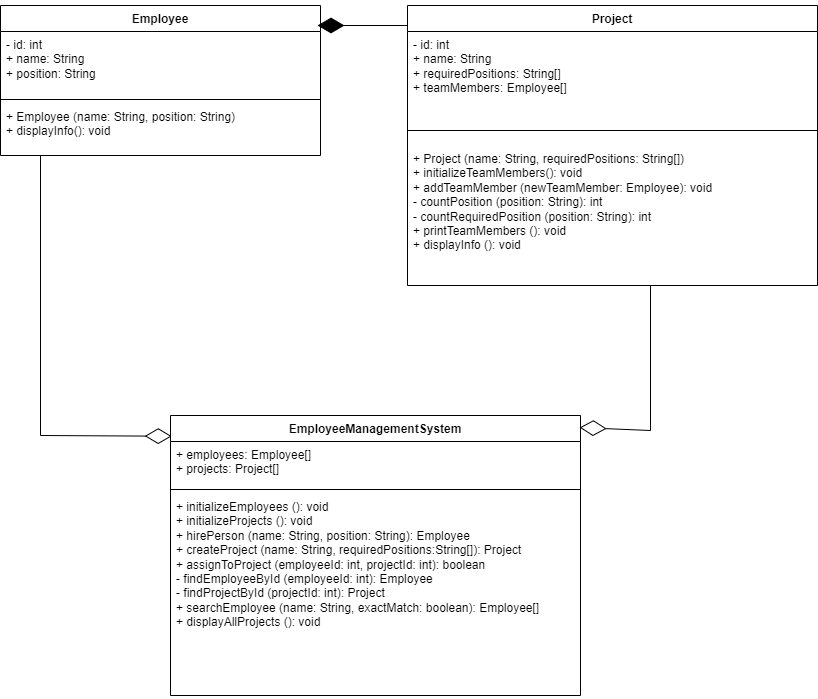

The diagram above was exported from draw.io. Its source (the exported page's mxGraphModel, read from the mxfile embedded in the PNG):
<mxGraphModel dx="1050" dy="566" grid="1" gridSize="10" guides="1" tooltips="1" connect="1" arrows="1" fold="1" page="1" pageScale="1" pageWidth="827" pageHeight="1169" math="0" shadow="0">
  <root>
    <mxCell id="0" />
    <mxCell id="1" parent="0" />
    <mxCell id="i3GNfkLq0fezA1mh9eQq-6" value="Employee" style="swimlane;fontStyle=1;align=center;verticalAlign=top;childLayout=stackLayout;horizontal=1;startSize=26;horizontalStack=0;resizeParent=1;resizeParentMax=0;resizeLast=0;collapsible=1;marginBottom=0;whiteSpace=wrap;html=1;" vertex="1" parent="1">
      <mxGeometry x="10" y="160" width="320" height="150" as="geometry" />
    </mxCell>
    <mxCell id="i3GNfkLq0fezA1mh9eQq-7" value="- id: int&lt;br&gt;+ name: String&lt;br&gt;+ position: String" style="text;strokeColor=none;fillColor=none;align=left;verticalAlign=top;spacingLeft=4;spacingRight=4;overflow=hidden;rotatable=0;points=[[0,0.5],[1,0.5]];portConstraint=eastwest;whiteSpace=wrap;html=1;" vertex="1" parent="i3GNfkLq0fezA1mh9eQq-6">
      <mxGeometry y="26" width="320" height="64" as="geometry" />
    </mxCell>
    <mxCell id="i3GNfkLq0fezA1mh9eQq-8" value="" style="line;strokeWidth=1;fillColor=none;align=left;verticalAlign=middle;spacingTop=-1;spacingLeft=3;spacingRight=3;rotatable=0;labelPosition=right;points=[];portConstraint=eastwest;strokeColor=inherit;" vertex="1" parent="i3GNfkLq0fezA1mh9eQq-6">
      <mxGeometry y="90" width="320" height="8" as="geometry" />
    </mxCell>
    <mxCell id="i3GNfkLq0fezA1mh9eQq-9" value="+ Employee (name: String, position: String)&lt;br&gt;+ displayInfo(): void" style="text;strokeColor=none;fillColor=none;align=left;verticalAlign=top;spacingLeft=4;spacingRight=4;overflow=hidden;rotatable=0;points=[[0,0.5],[1,0.5]];portConstraint=eastwest;whiteSpace=wrap;html=1;" vertex="1" parent="i3GNfkLq0fezA1mh9eQq-6">
      <mxGeometry y="98" width="320" height="52" as="geometry" />
    </mxCell>
    <mxCell id="i3GNfkLq0fezA1mh9eQq-10" value="Project" style="swimlane;fontStyle=1;align=center;verticalAlign=top;childLayout=stackLayout;horizontal=1;startSize=26;horizontalStack=0;resizeParent=1;resizeParentMax=0;resizeLast=0;collapsible=1;marginBottom=0;whiteSpace=wrap;html=1;" vertex="1" parent="1">
      <mxGeometry x="417" y="160" width="410" height="280" as="geometry" />
    </mxCell>
    <mxCell id="i3GNfkLq0fezA1mh9eQq-11" value="- id: int&lt;br&gt;+ name: String&lt;br&gt;+ requiredPositions: String[]&lt;br&gt;+ teamMembers: Employee[]" style="text;strokeColor=none;fillColor=none;align=left;verticalAlign=top;spacingLeft=4;spacingRight=4;overflow=hidden;rotatable=0;points=[[0,0.5],[1,0.5]];portConstraint=eastwest;whiteSpace=wrap;html=1;" vertex="1" parent="i3GNfkLq0fezA1mh9eQq-10">
      <mxGeometry y="26" width="410" height="84" as="geometry" />
    </mxCell>
    <mxCell id="i3GNfkLq0fezA1mh9eQq-12" value="" style="line;strokeWidth=1;fillColor=none;align=left;verticalAlign=middle;spacingTop=-1;spacingLeft=3;spacingRight=3;rotatable=0;labelPosition=right;points=[];portConstraint=eastwest;strokeColor=inherit;" vertex="1" parent="i3GNfkLq0fezA1mh9eQq-10">
      <mxGeometry y="110" width="410" height="30" as="geometry" />
    </mxCell>
    <mxCell id="i3GNfkLq0fezA1mh9eQq-13" value="+ Project (name: String, requiredPositions: String[])&lt;br&gt;+ initializeTeamMembers(): void&lt;br&gt;+ addTeamMember (newTeamMember: Employee): void&lt;br&gt;- countPosition (position: String): int&lt;br&gt;- countRequiredPosition (position: String): int&lt;br&gt;+ printTeamMembers (): void&lt;br&gt;+ displayInfo (): void" style="text;strokeColor=none;fillColor=none;align=left;verticalAlign=top;spacingLeft=4;spacingRight=4;overflow=hidden;rotatable=0;points=[[0,0.5],[1,0.5]];portConstraint=eastwest;whiteSpace=wrap;html=1;" vertex="1" parent="i3GNfkLq0fezA1mh9eQq-10">
      <mxGeometry y="140" width="410" height="140" as="geometry" />
    </mxCell>
    <mxCell id="i3GNfkLq0fezA1mh9eQq-14" value="EmployeeManagementSystem" style="swimlane;fontStyle=1;align=center;verticalAlign=top;childLayout=stackLayout;horizontal=1;startSize=26;horizontalStack=0;resizeParent=1;resizeParentMax=0;resizeLast=0;collapsible=1;marginBottom=0;whiteSpace=wrap;html=1;" vertex="1" parent="1">
      <mxGeometry x="180" y="570" width="410" height="280" as="geometry" />
    </mxCell>
    <mxCell id="i3GNfkLq0fezA1mh9eQq-15" value="+ employees: Employee[]&lt;br&gt;+ projects: Project[]" style="text;strokeColor=none;fillColor=none;align=left;verticalAlign=top;spacingLeft=4;spacingRight=4;overflow=hidden;rotatable=0;points=[[0,0.5],[1,0.5]];portConstraint=eastwest;whiteSpace=wrap;html=1;" vertex="1" parent="i3GNfkLq0fezA1mh9eQq-14">
      <mxGeometry y="26" width="410" height="44" as="geometry" />
    </mxCell>
    <mxCell id="i3GNfkLq0fezA1mh9eQq-16" value="" style="line;strokeWidth=1;fillColor=none;align=left;verticalAlign=middle;spacingTop=-1;spacingLeft=3;spacingRight=3;rotatable=0;labelPosition=right;points=[];portConstraint=eastwest;strokeColor=inherit;" vertex="1" parent="i3GNfkLq0fezA1mh9eQq-14">
      <mxGeometry y="70" width="410" height="8" as="geometry" />
    </mxCell>
    <mxCell id="i3GNfkLq0fezA1mh9eQq-17" value="+ initializeEmployees (): void&lt;br&gt;+ initializeProjects (): void&lt;br&gt;+ hirePerson (name: String, position: String): Employee&lt;br&gt;+ createProject (name: String, requiredPositions:String[]): Project&lt;br&gt;+ assignToProject (employeeId: int, projectId: int): boolean&lt;br&gt;- findEmployeeById (employeeId: int): Employee&lt;br&gt;- findProjectById (projectId: int): Project&lt;br&gt;+ searchEmployee (name: String, exactMatch: boolean): Employee[]&lt;br&gt;+ displayAllProjects (): void" style="text;strokeColor=none;fillColor=none;align=left;verticalAlign=top;spacingLeft=4;spacingRight=4;overflow=hidden;rotatable=0;points=[[0,0.5],[1,0.5]];portConstraint=eastwest;whiteSpace=wrap;html=1;" vertex="1" parent="i3GNfkLq0fezA1mh9eQq-14">
      <mxGeometry y="78" width="410" height="202" as="geometry" />
    </mxCell>
    <mxCell id="i3GNfkLq0fezA1mh9eQq-22" value="" style="endArrow=diamondThin;endFill=1;endSize=24;html=1;rounded=0;" edge="1" parent="1">
      <mxGeometry width="160" relative="1" as="geometry">
        <mxPoint x="417" y="180" as="sourcePoint" />
        <mxPoint x="327" y="180" as="targetPoint" />
      </mxGeometry>
    </mxCell>
    <mxCell id="i3GNfkLq0fezA1mh9eQq-23" value="" style="endArrow=diamondThin;endFill=0;endSize=24;html=1;rounded=0;entryX=0.998;entryY=0.043;entryDx=0;entryDy=0;entryPerimeter=0;" edge="1" parent="1" target="i3GNfkLq0fezA1mh9eQq-14">
      <mxGeometry width="160" relative="1" as="geometry">
        <mxPoint x="660" y="440" as="sourcePoint" />
        <mxPoint x="660" y="585" as="targetPoint" />
        <Array as="points">
          <mxPoint x="660" y="585" />
        </Array>
      </mxGeometry>
    </mxCell>
    <mxCell id="i3GNfkLq0fezA1mh9eQq-24" value="" style="endArrow=diamondThin;endFill=0;endSize=24;html=1;rounded=0;entryX=0.003;entryY=0.074;entryDx=0;entryDy=0;entryPerimeter=0;" edge="1" parent="1" target="i3GNfkLq0fezA1mh9eQq-14">
      <mxGeometry width="160" relative="1" as="geometry">
        <mxPoint x="50" y="310" as="sourcePoint" />
        <mxPoint x="170" y="590" as="targetPoint" />
        <Array as="points">
          <mxPoint x="50" y="590" />
        </Array>
      </mxGeometry>
    </mxCell>
  </root>
</mxGraphModel>